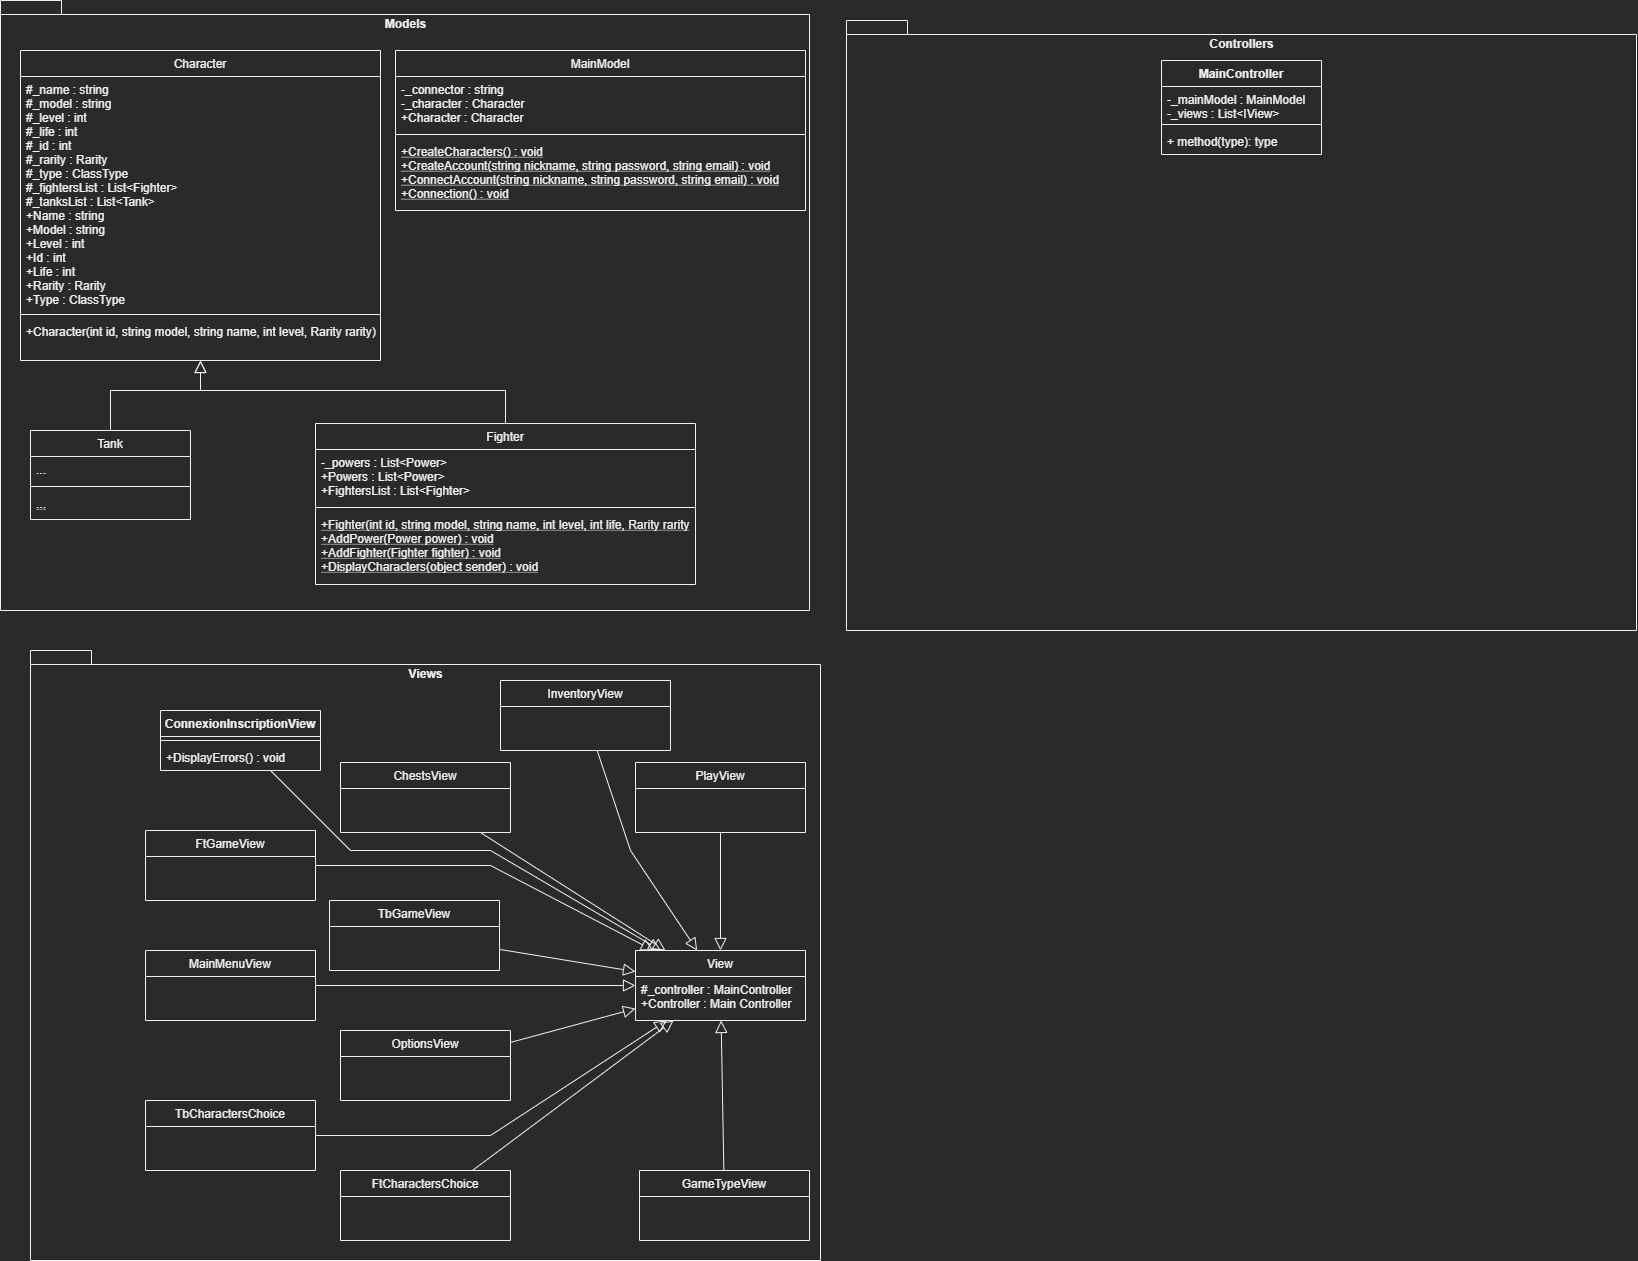

The diagram above was exported from draw.io. Its source (the exported page's mxGraphModel, read from the mxfile embedded in the PNG):
<mxGraphModel dx="2336" dy="1211" grid="1" gridSize="10" guides="1" tooltips="1" connect="1" arrows="1" fold="1" page="1" pageScale="1" pageWidth="827" pageHeight="1169" math="0" shadow="0">
  <root>
    <mxCell id="fnVOFHraE43H1J-8ooNc-0" />
    <mxCell id="fnVOFHraE43H1J-8ooNc-1" parent="fnVOFHraE43H1J-8ooNc-0" />
    <mxCell id="fnVOFHraE43H1J-8ooNc-2" value="Models" style="shape=folder;fontStyle=1;spacingTop=10;tabWidth=40;tabHeight=14;tabPosition=left;html=1;labelPosition=center;verticalLabelPosition=middle;align=center;verticalAlign=top;" vertex="1" parent="fnVOFHraE43H1J-8ooNc-1">
      <mxGeometry y="20" width="809" height="610" as="geometry" />
    </mxCell>
    <mxCell id="kPcEarR5XjcK01P6jtuL-0" value="Character" style="swimlane;fontStyle=0;align=center;verticalAlign=top;childLayout=stackLayout;horizontal=1;startSize=26;horizontalStack=0;resizeParent=1;resizeLast=0;collapsible=1;marginBottom=0;rounded=0;shadow=0;strokeWidth=1;" vertex="1" parent="fnVOFHraE43H1J-8ooNc-1">
      <mxGeometry x="20" y="70" width="360" height="310" as="geometry">
        <mxRectangle x="140" y="116" width="160" height="26" as="alternateBounds" />
      </mxGeometry>
    </mxCell>
    <mxCell id="kPcEarR5XjcK01P6jtuL-1" value="#_name : string&#10;#_model : string&#10;#_level : int&#10;#_life : int&#10;#_id : int&#10;#_rarity : Rarity&#10;#_type : ClassType&#10;#_fightersList : List&lt;Fighter&gt;&#10;#_tanksList : List&lt;Tank&gt;&#10;+Name : string&#10;+Model : string&#10;+Level : int&#10;+Id : int&#10;+Life : int&#10;+Rarity : Rarity&#10;+Type : ClassType&#10;" style="text;align=left;verticalAlign=top;spacingLeft=4;spacingRight=4;overflow=hidden;rotatable=0;points=[[0,0.5],[1,0.5]];portConstraint=eastwest;" vertex="1" parent="kPcEarR5XjcK01P6jtuL-0">
      <mxGeometry y="26" width="360" height="234" as="geometry" />
    </mxCell>
    <mxCell id="kPcEarR5XjcK01P6jtuL-2" value="" style="line;html=1;strokeWidth=1;align=left;verticalAlign=middle;spacingTop=-1;spacingLeft=3;spacingRight=3;rotatable=0;labelPosition=right;points=[];portConstraint=eastwest;" vertex="1" parent="kPcEarR5XjcK01P6jtuL-0">
      <mxGeometry y="260" width="360" height="8" as="geometry" />
    </mxCell>
    <mxCell id="kPcEarR5XjcK01P6jtuL-3" value="+Character(int id, string model, string name, int level, Rarity rarity)  " style="text;align=left;verticalAlign=top;spacingLeft=4;spacingRight=4;overflow=hidden;rotatable=0;points=[[0,0.5],[1,0.5]];portConstraint=eastwest;" vertex="1" parent="kPcEarR5XjcK01P6jtuL-0">
      <mxGeometry y="268" width="360" height="32" as="geometry" />
    </mxCell>
    <mxCell id="kPcEarR5XjcK01P6jtuL-4" value="Tank" style="swimlane;fontStyle=0;align=center;verticalAlign=top;childLayout=stackLayout;horizontal=1;startSize=26;horizontalStack=0;resizeParent=1;resizeLast=0;collapsible=1;marginBottom=0;rounded=0;shadow=0;strokeWidth=1;" vertex="1" parent="fnVOFHraE43H1J-8ooNc-1">
      <mxGeometry x="30" y="450" width="160" height="89" as="geometry">
        <mxRectangle x="130" y="380" width="160" height="26" as="alternateBounds" />
      </mxGeometry>
    </mxCell>
    <mxCell id="kPcEarR5XjcK01P6jtuL-5" value="..." style="text;align=left;verticalAlign=top;spacingLeft=4;spacingRight=4;overflow=hidden;rotatable=0;points=[[0,0.5],[1,0.5]];portConstraint=eastwest;" vertex="1" parent="kPcEarR5XjcK01P6jtuL-4">
      <mxGeometry y="26" width="160" height="26" as="geometry" />
    </mxCell>
    <mxCell id="kPcEarR5XjcK01P6jtuL-6" value="" style="line;html=1;strokeWidth=1;align=left;verticalAlign=middle;spacingTop=-1;spacingLeft=3;spacingRight=3;rotatable=0;labelPosition=right;points=[];portConstraint=eastwest;" vertex="1" parent="kPcEarR5XjcK01P6jtuL-4">
      <mxGeometry y="52" width="160" height="8" as="geometry" />
    </mxCell>
    <mxCell id="kPcEarR5XjcK01P6jtuL-7" value="..." style="text;align=left;verticalAlign=top;spacingLeft=4;spacingRight=4;overflow=hidden;rotatable=0;points=[[0,0.5],[1,0.5]];portConstraint=eastwest;fontStyle=4" vertex="1" parent="kPcEarR5XjcK01P6jtuL-4">
      <mxGeometry y="60" width="160" height="26" as="geometry" />
    </mxCell>
    <mxCell id="kPcEarR5XjcK01P6jtuL-8" value="" style="endArrow=block;endSize=10;endFill=0;shadow=0;strokeWidth=1;rounded=0;edgeStyle=elbowEdgeStyle;elbow=vertical;" edge="1" parent="fnVOFHraE43H1J-8ooNc-1" source="kPcEarR5XjcK01P6jtuL-4" target="kPcEarR5XjcK01P6jtuL-0">
      <mxGeometry width="160" relative="1" as="geometry">
        <mxPoint x="285" y="177" as="sourcePoint" />
        <mxPoint x="335.5405405405405" y="384" as="targetPoint" />
        <Array as="points">
          <mxPoint x="200" y="410" />
          <mxPoint x="315" y="412" />
        </Array>
      </mxGeometry>
    </mxCell>
    <mxCell id="kPcEarR5XjcK01P6jtuL-9" value="" style="endArrow=block;endSize=10;endFill=0;shadow=0;strokeWidth=1;rounded=0;edgeStyle=elbowEdgeStyle;elbow=vertical;exitX=0.5;exitY=0;exitDx=0;exitDy=0;" edge="1" parent="fnVOFHraE43H1J-8ooNc-1" source="kPcEarR5XjcK01P6jtuL-10" target="kPcEarR5XjcK01P6jtuL-0">
      <mxGeometry width="160" relative="1" as="geometry">
        <mxPoint x="495" y="334" as="sourcePoint" />
        <mxPoint x="305" y="384" as="targetPoint" />
        <Array as="points">
          <mxPoint x="200" y="410" />
        </Array>
      </mxGeometry>
    </mxCell>
    <mxCell id="kPcEarR5XjcK01P6jtuL-10" value="Fighter" style="swimlane;fontStyle=0;align=center;verticalAlign=top;childLayout=stackLayout;horizontal=1;startSize=26;horizontalStack=0;resizeParent=1;resizeLast=0;collapsible=1;marginBottom=0;rounded=0;shadow=0;strokeWidth=1;" vertex="1" parent="fnVOFHraE43H1J-8ooNc-1">
      <mxGeometry x="315" y="443" width="380" height="161" as="geometry">
        <mxRectangle x="130" y="380" width="160" height="26" as="alternateBounds" />
      </mxGeometry>
    </mxCell>
    <mxCell id="kPcEarR5XjcK01P6jtuL-11" value="-_powers : List&lt;Power&gt;&#10;+Powers : List&lt;Power&gt;&#10;+FightersList : List&lt;Fighter&gt;" style="text;align=left;verticalAlign=top;spacingLeft=4;spacingRight=4;overflow=hidden;rotatable=0;points=[[0,0.5],[1,0.5]];portConstraint=eastwest;" vertex="1" parent="kPcEarR5XjcK01P6jtuL-10">
      <mxGeometry y="26" width="380" height="54" as="geometry" />
    </mxCell>
    <mxCell id="kPcEarR5XjcK01P6jtuL-12" value="" style="line;html=1;strokeWidth=1;align=left;verticalAlign=middle;spacingTop=-1;spacingLeft=3;spacingRight=3;rotatable=0;labelPosition=right;points=[];portConstraint=eastwest;" vertex="1" parent="kPcEarR5XjcK01P6jtuL-10">
      <mxGeometry y="80" width="380" height="8" as="geometry" />
    </mxCell>
    <mxCell id="kPcEarR5XjcK01P6jtuL-13" value="+Fighter(int id, string model, string name, int level, int life, Rarity rarity&#10;+AddPower(Power power) : void&#10;+AddFighter(Fighter fighter) : void&#10;+DisplayCharacters(object sender) : void" style="text;align=left;verticalAlign=top;spacingLeft=4;spacingRight=4;overflow=hidden;rotatable=0;points=[[0,0.5],[1,0.5]];portConstraint=eastwest;fontStyle=4" vertex="1" parent="kPcEarR5XjcK01P6jtuL-10">
      <mxGeometry y="88" width="380" height="72" as="geometry" />
    </mxCell>
    <mxCell id="kPcEarR5XjcK01P6jtuL-14" value="Controllers" style="shape=folder;fontStyle=1;spacingTop=10;tabWidth=40;tabHeight=14;tabPosition=left;html=1;labelPosition=center;verticalLabelPosition=middle;align=center;verticalAlign=top;" vertex="1" parent="fnVOFHraE43H1J-8ooNc-1">
      <mxGeometry x="846" y="40" width="790" height="610" as="geometry" />
    </mxCell>
    <mxCell id="kPcEarR5XjcK01P6jtuL-15" value="Views" style="shape=folder;fontStyle=1;spacingTop=10;tabWidth=40;tabHeight=14;tabPosition=left;html=1;labelPosition=center;verticalLabelPosition=middle;align=center;verticalAlign=top;" vertex="1" parent="fnVOFHraE43H1J-8ooNc-1">
      <mxGeometry x="30" y="670" width="790" height="610" as="geometry" />
    </mxCell>
    <mxCell id="kPcEarR5XjcK01P6jtuL-20" value="ChestsView" style="swimlane;fontStyle=0;childLayout=stackLayout;horizontal=1;startSize=26;fillColor=none;horizontalStack=0;resizeParent=1;resizeParentMax=0;resizeLast=0;collapsible=1;marginBottom=0;" vertex="1" parent="fnVOFHraE43H1J-8ooNc-1">
      <mxGeometry x="340" y="782" width="170" height="70" as="geometry" />
    </mxCell>
    <mxCell id="kPcEarR5XjcK01P6jtuL-22" value="InventoryView" style="swimlane;fontStyle=0;childLayout=stackLayout;horizontal=1;startSize=26;fillColor=none;horizontalStack=0;resizeParent=1;resizeParentMax=0;resizeLast=0;collapsible=1;marginBottom=0;" vertex="1" parent="fnVOFHraE43H1J-8ooNc-1">
      <mxGeometry x="500" y="700" width="170" height="70" as="geometry" />
    </mxCell>
    <mxCell id="kPcEarR5XjcK01P6jtuL-24" value="FtGameView" style="swimlane;fontStyle=0;childLayout=stackLayout;horizontal=1;startSize=26;fillColor=none;horizontalStack=0;resizeParent=1;resizeParentMax=0;resizeLast=0;collapsible=1;marginBottom=0;" vertex="1" parent="fnVOFHraE43H1J-8ooNc-1">
      <mxGeometry x="145" y="850" width="170" height="70" as="geometry" />
    </mxCell>
    <mxCell id="kPcEarR5XjcK01P6jtuL-33" value="ConnexionInscriptionView" style="swimlane;fontStyle=1;align=center;verticalAlign=top;childLayout=stackLayout;horizontal=1;startSize=26;horizontalStack=0;resizeParent=1;resizeParentMax=0;resizeLast=0;collapsible=1;marginBottom=0;" vertex="1" parent="fnVOFHraE43H1J-8ooNc-1">
      <mxGeometry x="160" y="730" width="160" height="60" as="geometry" />
    </mxCell>
    <mxCell id="kPcEarR5XjcK01P6jtuL-35" value="" style="line;strokeWidth=1;fillColor=none;align=left;verticalAlign=middle;spacingTop=-1;spacingLeft=3;spacingRight=3;rotatable=0;labelPosition=right;points=[];portConstraint=eastwest;" vertex="1" parent="kPcEarR5XjcK01P6jtuL-33">
      <mxGeometry y="26" width="160" height="8" as="geometry" />
    </mxCell>
    <mxCell id="kPcEarR5XjcK01P6jtuL-36" value="+DisplayErrors() : void" style="text;strokeColor=none;fillColor=none;align=left;verticalAlign=top;spacingLeft=4;spacingRight=4;overflow=hidden;rotatable=0;points=[[0,0.5],[1,0.5]];portConstraint=eastwest;" vertex="1" parent="kPcEarR5XjcK01P6jtuL-33">
      <mxGeometry y="34" width="160" height="26" as="geometry" />
    </mxCell>
    <mxCell id="kPcEarR5XjcK01P6jtuL-37" value="TbGameView" style="swimlane;fontStyle=0;childLayout=stackLayout;horizontal=1;startSize=26;fillColor=none;horizontalStack=0;resizeParent=1;resizeParentMax=0;resizeLast=0;collapsible=1;marginBottom=0;" vertex="1" parent="fnVOFHraE43H1J-8ooNc-1">
      <mxGeometry x="329" y="920" width="170" height="70" as="geometry" />
    </mxCell>
    <mxCell id="kPcEarR5XjcK01P6jtuL-39" value="PlayView" style="swimlane;fontStyle=0;childLayout=stackLayout;horizontal=1;startSize=26;fillColor=none;horizontalStack=0;resizeParent=1;resizeParentMax=0;resizeLast=0;collapsible=1;marginBottom=0;" vertex="1" parent="fnVOFHraE43H1J-8ooNc-1">
      <mxGeometry x="635" y="782" width="170" height="70" as="geometry" />
    </mxCell>
    <mxCell id="kPcEarR5XjcK01P6jtuL-41" value="MainMenuView" style="swimlane;fontStyle=0;childLayout=stackLayout;horizontal=1;startSize=26;fillColor=none;horizontalStack=0;resizeParent=1;resizeParentMax=0;resizeLast=0;collapsible=1;marginBottom=0;" vertex="1" parent="fnVOFHraE43H1J-8ooNc-1">
      <mxGeometry x="145" y="970" width="170" height="70" as="geometry" />
    </mxCell>
    <mxCell id="kPcEarR5XjcK01P6jtuL-43" value="OptionsView" style="swimlane;fontStyle=0;childLayout=stackLayout;horizontal=1;startSize=26;fillColor=none;horizontalStack=0;resizeParent=1;resizeParentMax=0;resizeLast=0;collapsible=1;marginBottom=0;" vertex="1" parent="fnVOFHraE43H1J-8ooNc-1">
      <mxGeometry x="340" y="1050" width="170" height="70" as="geometry" />
    </mxCell>
    <mxCell id="kPcEarR5XjcK01P6jtuL-45" value="GameTypeView" style="swimlane;fontStyle=0;childLayout=stackLayout;horizontal=1;startSize=26;fillColor=none;horizontalStack=0;resizeParent=1;resizeParentMax=0;resizeLast=0;collapsible=1;marginBottom=0;" vertex="1" parent="fnVOFHraE43H1J-8ooNc-1">
      <mxGeometry x="639" y="1190" width="170" height="70" as="geometry" />
    </mxCell>
    <mxCell id="kPcEarR5XjcK01P6jtuL-47" value="TbCharactersChoice" style="swimlane;fontStyle=0;childLayout=stackLayout;horizontal=1;startSize=26;fillColor=none;horizontalStack=0;resizeParent=1;resizeParentMax=0;resizeLast=0;collapsible=1;marginBottom=0;" vertex="1" parent="fnVOFHraE43H1J-8ooNc-1">
      <mxGeometry x="145" y="1120" width="170" height="70" as="geometry" />
    </mxCell>
    <mxCell id="kPcEarR5XjcK01P6jtuL-49" value="FtCharactersChoice" style="swimlane;fontStyle=0;childLayout=stackLayout;horizontal=1;startSize=26;fillColor=none;horizontalStack=0;resizeParent=1;resizeParentMax=0;resizeLast=0;collapsible=1;marginBottom=0;" vertex="1" parent="fnVOFHraE43H1J-8ooNc-1">
      <mxGeometry x="340" y="1190" width="170" height="70" as="geometry" />
    </mxCell>
    <mxCell id="kPcEarR5XjcK01P6jtuL-51" value="MainController" style="swimlane;fontStyle=1;align=center;verticalAlign=top;childLayout=stackLayout;horizontal=1;startSize=26;horizontalStack=0;resizeParent=1;resizeParentMax=0;resizeLast=0;collapsible=1;marginBottom=0;" vertex="1" parent="fnVOFHraE43H1J-8ooNc-1">
      <mxGeometry x="1161" y="80" width="160" height="94" as="geometry" />
    </mxCell>
    <mxCell id="kPcEarR5XjcK01P6jtuL-52" value="-_mainModel : MainModel&#10;-_views : List&lt;IView&gt;" style="text;strokeColor=none;fillColor=none;align=left;verticalAlign=top;spacingLeft=4;spacingRight=4;overflow=hidden;rotatable=0;points=[[0,0.5],[1,0.5]];portConstraint=eastwest;" vertex="1" parent="kPcEarR5XjcK01P6jtuL-51">
      <mxGeometry y="26" width="160" height="34" as="geometry" />
    </mxCell>
    <mxCell id="kPcEarR5XjcK01P6jtuL-53" value="" style="line;strokeWidth=1;fillColor=none;align=left;verticalAlign=middle;spacingTop=-1;spacingLeft=3;spacingRight=3;rotatable=0;labelPosition=right;points=[];portConstraint=eastwest;" vertex="1" parent="kPcEarR5XjcK01P6jtuL-51">
      <mxGeometry y="60" width="160" height="8" as="geometry" />
    </mxCell>
    <mxCell id="kPcEarR5XjcK01P6jtuL-54" value="+ method(type): type" style="text;strokeColor=none;fillColor=none;align=left;verticalAlign=top;spacingLeft=4;spacingRight=4;overflow=hidden;rotatable=0;points=[[0,0.5],[1,0.5]];portConstraint=eastwest;" vertex="1" parent="kPcEarR5XjcK01P6jtuL-51">
      <mxGeometry y="68" width="160" height="26" as="geometry" />
    </mxCell>
    <mxCell id="kPcEarR5XjcK01P6jtuL-55" value="MainModel" style="swimlane;fontStyle=0;align=center;verticalAlign=top;childLayout=stackLayout;horizontal=1;startSize=26;horizontalStack=0;resizeParent=1;resizeLast=0;collapsible=1;marginBottom=0;rounded=0;shadow=0;strokeWidth=1;" vertex="1" parent="fnVOFHraE43H1J-8ooNc-1">
      <mxGeometry x="395" y="70" width="410" height="160" as="geometry">
        <mxRectangle x="130" y="380" width="160" height="26" as="alternateBounds" />
      </mxGeometry>
    </mxCell>
    <mxCell id="kPcEarR5XjcK01P6jtuL-56" value="-_connector : string&#10;-_character : Character&#10;+Character : Character" style="text;align=left;verticalAlign=top;spacingLeft=4;spacingRight=4;overflow=hidden;rotatable=0;points=[[0,0.5],[1,0.5]];portConstraint=eastwest;" vertex="1" parent="kPcEarR5XjcK01P6jtuL-55">
      <mxGeometry y="26" width="410" height="54" as="geometry" />
    </mxCell>
    <mxCell id="kPcEarR5XjcK01P6jtuL-57" value="" style="line;html=1;strokeWidth=1;align=left;verticalAlign=middle;spacingTop=-1;spacingLeft=3;spacingRight=3;rotatable=0;labelPosition=right;points=[];portConstraint=eastwest;" vertex="1" parent="kPcEarR5XjcK01P6jtuL-55">
      <mxGeometry y="80" width="410" height="8" as="geometry" />
    </mxCell>
    <mxCell id="kPcEarR5XjcK01P6jtuL-58" value="+CreateCharacters() : void&#10;+CreateAccount(string nickname, string password, string email) : void&#10;+ConnectAccount(string nickname, string password, string email) : void&#10;+Connection() : void&#10;" style="text;align=left;verticalAlign=top;spacingLeft=4;spacingRight=4;overflow=hidden;rotatable=0;points=[[0,0.5],[1,0.5]];portConstraint=eastwest;fontStyle=4" vertex="1" parent="kPcEarR5XjcK01P6jtuL-55">
      <mxGeometry y="88" width="410" height="72" as="geometry" />
    </mxCell>
    <mxCell id="kPcEarR5XjcK01P6jtuL-59" value="View" style="swimlane;fontStyle=0;childLayout=stackLayout;horizontal=1;startSize=26;fillColor=none;horizontalStack=0;resizeParent=1;resizeParentMax=0;resizeLast=0;collapsible=1;marginBottom=0;" vertex="1" parent="fnVOFHraE43H1J-8ooNc-1">
      <mxGeometry x="635" y="970" width="170" height="70" as="geometry" />
    </mxCell>
    <mxCell id="kPcEarR5XjcK01P6jtuL-60" value="#_controller : MainController&#10;+Controller : Main Controller&#10;" style="text;strokeColor=none;fillColor=none;align=left;verticalAlign=top;spacingLeft=4;spacingRight=4;overflow=hidden;rotatable=0;points=[[0,0.5],[1,0.5]];portConstraint=eastwest;" vertex="1" parent="kPcEarR5XjcK01P6jtuL-59">
      <mxGeometry y="26" width="170" height="44" as="geometry" />
    </mxCell>
    <mxCell id="kPcEarR5XjcK01P6jtuL-61" value="" style="endArrow=block;endSize=10;endFill=0;shadow=0;strokeWidth=1;rounded=0;elbow=vertical;" edge="1" parent="fnVOFHraE43H1J-8ooNc-1" source="kPcEarR5XjcK01P6jtuL-39" target="kPcEarR5XjcK01P6jtuL-59">
      <mxGeometry width="160" relative="1" as="geometry">
        <mxPoint x="515" y="453" as="sourcePoint" />
        <mxPoint x="210" y="390" as="targetPoint" />
      </mxGeometry>
    </mxCell>
    <mxCell id="kPcEarR5XjcK01P6jtuL-62" value="" style="endArrow=block;endSize=10;endFill=0;shadow=0;strokeWidth=1;rounded=0;elbow=vertical;" edge="1" parent="fnVOFHraE43H1J-8ooNc-1" source="kPcEarR5XjcK01P6jtuL-22" target="kPcEarR5XjcK01P6jtuL-59">
      <mxGeometry width="160" relative="1" as="geometry">
        <mxPoint x="730" y="980" as="sourcePoint" />
        <mxPoint x="730" y="862" as="targetPoint" />
        <Array as="points">
          <mxPoint x="630" y="870" />
        </Array>
      </mxGeometry>
    </mxCell>
    <mxCell id="kPcEarR5XjcK01P6jtuL-63" value="" style="endArrow=block;endSize=10;endFill=0;shadow=0;strokeWidth=1;rounded=0;elbow=vertical;" edge="1" parent="fnVOFHraE43H1J-8ooNc-1" source="kPcEarR5XjcK01P6jtuL-45" target="kPcEarR5XjcK01P6jtuL-59">
      <mxGeometry width="160" relative="1" as="geometry">
        <mxPoint x="730" y="980" as="sourcePoint" />
        <mxPoint x="730" y="862" as="targetPoint" />
      </mxGeometry>
    </mxCell>
    <mxCell id="kPcEarR5XjcK01P6jtuL-64" value="" style="endArrow=block;endSize=10;endFill=0;shadow=0;strokeWidth=1;rounded=0;elbow=vertical;" edge="1" parent="fnVOFHraE43H1J-8ooNc-1" source="kPcEarR5XjcK01P6jtuL-37" target="kPcEarR5XjcK01P6jtuL-59">
      <mxGeometry width="160" relative="1" as="geometry">
        <mxPoint x="740" y="990" as="sourcePoint" />
        <mxPoint x="740" y="872" as="targetPoint" />
      </mxGeometry>
    </mxCell>
    <mxCell id="kPcEarR5XjcK01P6jtuL-65" value="" style="endArrow=block;endSize=10;endFill=0;shadow=0;strokeWidth=1;rounded=0;elbow=vertical;" edge="1" parent="fnVOFHraE43H1J-8ooNc-1" source="kPcEarR5XjcK01P6jtuL-49" target="kPcEarR5XjcK01P6jtuL-59">
      <mxGeometry width="160" relative="1" as="geometry">
        <mxPoint x="733.3636363636365" y="1200" as="sourcePoint" />
        <mxPoint x="730.6363636363635" y="1050" as="targetPoint" />
      </mxGeometry>
    </mxCell>
    <mxCell id="kPcEarR5XjcK01P6jtuL-66" value="" style="endArrow=block;endSize=10;endFill=0;shadow=0;strokeWidth=1;rounded=0;elbow=vertical;" edge="1" parent="fnVOFHraE43H1J-8ooNc-1" source="kPcEarR5XjcK01P6jtuL-43" target="kPcEarR5XjcK01P6jtuL-59">
      <mxGeometry width="160" relative="1" as="geometry">
        <mxPoint x="743.3636363636365" y="1210" as="sourcePoint" />
        <mxPoint x="740.6363636363635" y="1060" as="targetPoint" />
      </mxGeometry>
    </mxCell>
    <mxCell id="kPcEarR5XjcK01P6jtuL-67" value="" style="endArrow=block;endSize=10;endFill=0;shadow=0;strokeWidth=1;rounded=0;elbow=vertical;" edge="1" parent="fnVOFHraE43H1J-8ooNc-1" source="kPcEarR5XjcK01P6jtuL-41" target="kPcEarR5XjcK01P6jtuL-59">
      <mxGeometry width="160" relative="1" as="geometry">
        <mxPoint x="520" y="1071.9491525423728" as="sourcePoint" />
        <mxPoint x="645" y="1038.050847457627" as="targetPoint" />
      </mxGeometry>
    </mxCell>
    <mxCell id="kPcEarR5XjcK01P6jtuL-68" value="" style="endArrow=block;endSize=10;endFill=0;shadow=0;strokeWidth=1;rounded=0;elbow=vertical;" edge="1" parent="fnVOFHraE43H1J-8ooNc-1" source="kPcEarR5XjcK01P6jtuL-20" target="kPcEarR5XjcK01P6jtuL-59">
      <mxGeometry width="160" relative="1" as="geometry">
        <mxPoint x="530" y="1081.9491525423728" as="sourcePoint" />
        <mxPoint x="655" y="1048.050847457627" as="targetPoint" />
      </mxGeometry>
    </mxCell>
    <mxCell id="kPcEarR5XjcK01P6jtuL-69" value="" style="endArrow=block;endSize=10;endFill=0;shadow=0;strokeWidth=1;rounded=0;elbow=vertical;" edge="1" parent="fnVOFHraE43H1J-8ooNc-1" source="kPcEarR5XjcK01P6jtuL-24" target="kPcEarR5XjcK01P6jtuL-59">
      <mxGeometry width="160" relative="1" as="geometry">
        <mxPoint x="489.92021276595733" y="862" as="sourcePoint" />
        <mxPoint x="675.0797872340427" y="980" as="targetPoint" />
        <Array as="points">
          <mxPoint x="490" y="885" />
        </Array>
      </mxGeometry>
    </mxCell>
    <mxCell id="kPcEarR5XjcK01P6jtuL-70" value="" style="endArrow=block;endSize=10;endFill=0;shadow=0;strokeWidth=1;rounded=0;elbow=vertical;" edge="1" parent="fnVOFHraE43H1J-8ooNc-1" source="kPcEarR5XjcK01P6jtuL-33" target="kPcEarR5XjcK01P6jtuL-59">
      <mxGeometry width="160" relative="1" as="geometry">
        <mxPoint x="489.92021276595733" y="862" as="sourcePoint" />
        <mxPoint x="675.0797872340427" y="980" as="targetPoint" />
        <Array as="points">
          <mxPoint x="350" y="870" />
          <mxPoint x="490" y="870" />
        </Array>
      </mxGeometry>
    </mxCell>
    <mxCell id="kPcEarR5XjcK01P6jtuL-71" value="" style="endArrow=block;endSize=10;endFill=0;shadow=0;strokeWidth=1;rounded=0;elbow=vertical;" edge="1" parent="fnVOFHraE43H1J-8ooNc-1" source="kPcEarR5XjcK01P6jtuL-47" target="kPcEarR5XjcK01P6jtuL-59">
      <mxGeometry width="160" relative="1" as="geometry">
        <mxPoint x="520" y="1071.9491525423728" as="sourcePoint" />
        <mxPoint x="645" y="1038.050847457627" as="targetPoint" />
        <Array as="points">
          <mxPoint x="490" y="1155" />
        </Array>
      </mxGeometry>
    </mxCell>
  </root>
</mxGraphModel>